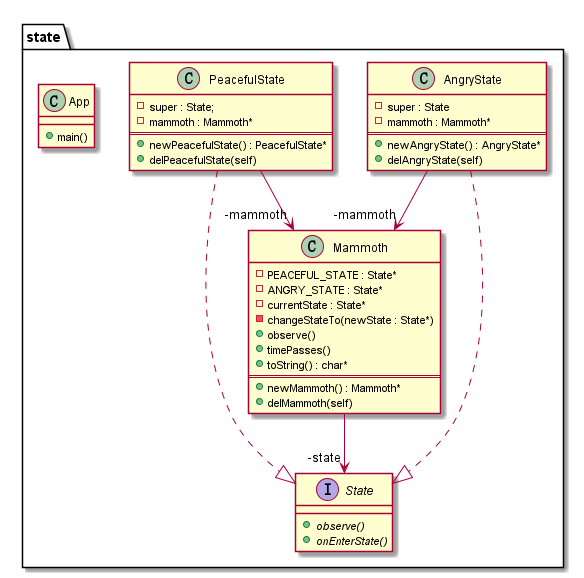

The diagram above was rendered by PlantUML. Its source (embedded in the PNG):
@startuml state
package state{
    interface State{
        + observe() {abstract}
        + onEnterState() {abstract}
    }
    class AngryState{
        - super : State
        - mammoth : Mammoth*
        ==
        + newAngryState() : AngryState*
        + delAngryState(self)
    }
    class PeacefulState{
        - super : State;
        - mammoth : Mammoth*
        ==
        + newPeacefulState() : PeacefulState*
        + delPeacefulState(self)
    }
    class Mammoth{
        - PEACEFUL_STATE : State*
        - ANGRY_STATE : State*
        - currentState : State*
        - changeStateTo(newState : State*)
        + observe()
        + timePasses()
        + toString() : char*
        ==
        + newMammoth() : Mammoth*
        + delMammoth(self)
    }
    class App{
        + main()
    }

    PeacefulState -->  "-mammoth" Mammoth
    AngryState -->  "-mammoth" Mammoth
    Mammoth -->  "-state" State
    AngryState ..|> State
    PeacefulState ..|> State
}
@enduml